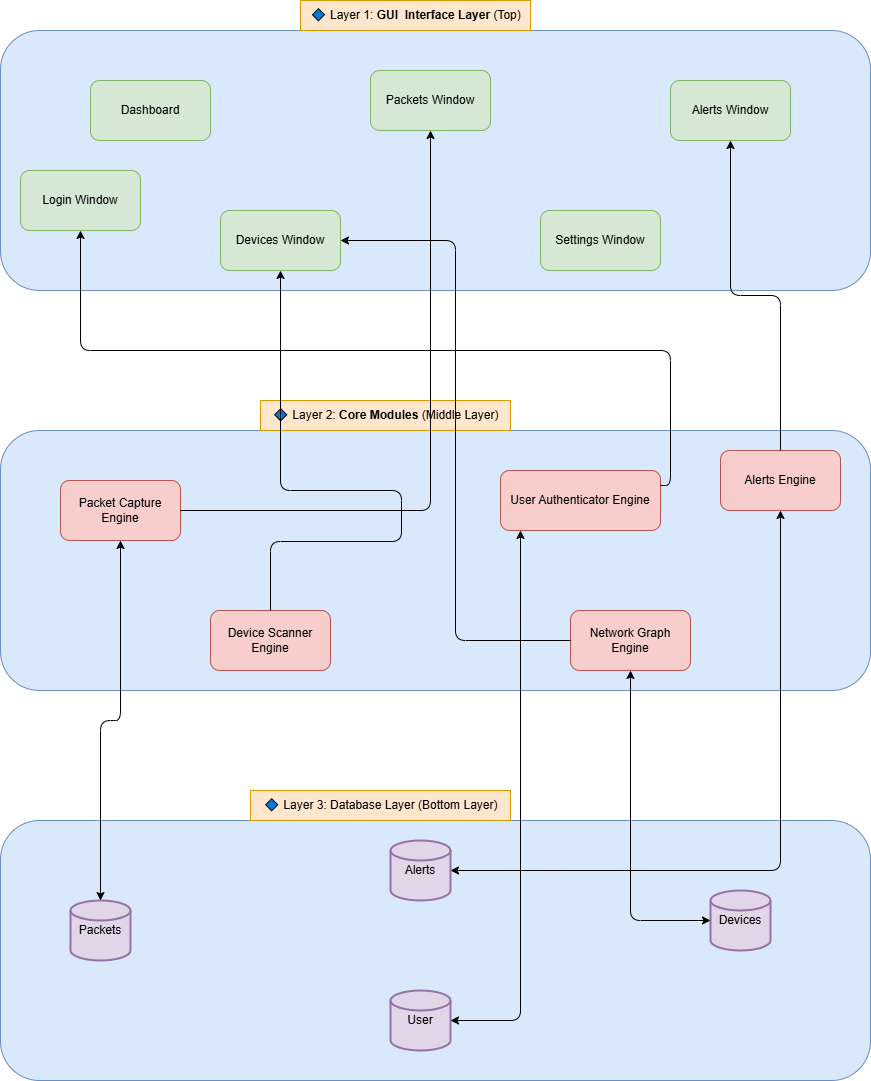

The diagram above was exported from draw.io. Its source (the exported page's mxGraphModel, read from the mxfile embedded in the PNG):
<mxGraphModel dx="2040" dy="1130" grid="0" gridSize="10" guides="1" tooltips="1" connect="1" arrows="1" fold="1" page="1" pageScale="1" pageWidth="1169" pageHeight="827" background="none" math="0" shadow="0">
  <root>
    <mxCell id="0" />
    <mxCell id="1" parent="0" />
    <mxCell id="o0MYnrkL_pWOXWDHV2KN-1" value="" style="rounded=1;whiteSpace=wrap;html=1;fillColor=#dae8fc;strokeColor=#6c8ebf;" vertex="1" parent="1">
      <mxGeometry x="210" y="80" width="870" height="260" as="geometry" />
    </mxCell>
    <mxCell id="o0MYnrkL_pWOXWDHV2KN-2" value="Dashboard" style="rounded=1;whiteSpace=wrap;html=1;fillColor=#d5e8d4;strokeColor=#82b366;" vertex="1" parent="1">
      <mxGeometry x="300" y="130" width="120" height="60" as="geometry" />
    </mxCell>
    <mxCell id="o0MYnrkL_pWOXWDHV2KN-3" value="Packets Window" style="rounded=1;whiteSpace=wrap;html=1;fillColor=#d5e8d4;strokeColor=#82b366;" vertex="1" parent="1">
      <mxGeometry x="580" y="120" width="120" height="60" as="geometry" />
    </mxCell>
    <mxCell id="o0MYnrkL_pWOXWDHV2KN-4" value="Alerts Window" style="rounded=1;whiteSpace=wrap;html=1;fillColor=#d5e8d4;strokeColor=#82b366;" vertex="1" parent="1">
      <mxGeometry x="880" y="130" width="120" height="60" as="geometry" />
    </mxCell>
    <mxCell id="o0MYnrkL_pWOXWDHV2KN-6" value="Devices Window" style="rounded=1;whiteSpace=wrap;html=1;fillColor=#d5e8d4;strokeColor=#82b366;" vertex="1" parent="1">
      <mxGeometry x="430" y="260" width="120" height="60" as="geometry" />
    </mxCell>
    <mxCell id="o0MYnrkL_pWOXWDHV2KN-7" value="Settings Window" style="rounded=1;whiteSpace=wrap;html=1;fillColor=#d5e8d4;strokeColor=#82b366;" vertex="1" parent="1">
      <mxGeometry x="750" y="260" width="120" height="60" as="geometry" />
    </mxCell>
    <mxCell id="o0MYnrkL_pWOXWDHV2KN-8" value="🔷 Layer 1: &lt;strong data-end=&quot;481&quot; data-start=&quot;468&quot;&gt;GUI&amp;nbsp; Interface Layer&lt;/strong&gt; (Top)" style="text;html=1;align=center;verticalAlign=middle;resizable=0;points=[];autosize=1;strokeColor=#d79b00;fillColor=#ffe6cc;" vertex="1" parent="1">
      <mxGeometry x="510" y="50" width="230" height="30" as="geometry" />
    </mxCell>
    <mxCell id="o0MYnrkL_pWOXWDHV2KN-9" value="" style="rounded=1;whiteSpace=wrap;html=1;fillColor=#dae8fc;strokeColor=#6c8ebf;" vertex="1" parent="1">
      <mxGeometry x="210" y="480" width="870" height="260" as="geometry" />
    </mxCell>
    <mxCell id="o0MYnrkL_pWOXWDHV2KN-10" value="Packet Capture Engine" style="rounded=1;whiteSpace=wrap;html=1;fillColor=#f8cecc;strokeColor=#b85450;" vertex="1" parent="1">
      <mxGeometry x="270" y="530" width="120" height="60" as="geometry" />
    </mxCell>
    <mxCell id="o0MYnrkL_pWOXWDHV2KN-11" value="🔷 Layer 2: &lt;strong data-end=&quot;727&quot; data-start=&quot;711&quot;&gt;Core Modules&lt;/strong&gt; (Middle Layer)" style="text;html=1;align=center;verticalAlign=middle;resizable=0;points=[];autosize=1;strokeColor=#d79b00;fillColor=#ffe6cc;" vertex="1" parent="1">
      <mxGeometry x="470" y="450" width="250" height="30" as="geometry" />
    </mxCell>
    <mxCell id="o0MYnrkL_pWOXWDHV2KN-12" value="Alerts Engine" style="rounded=1;whiteSpace=wrap;html=1;fillColor=#f8cecc;strokeColor=#b85450;" vertex="1" parent="1">
      <mxGeometry x="930" y="500" width="120" height="60" as="geometry" />
    </mxCell>
    <mxCell id="o0MYnrkL_pWOXWDHV2KN-13" value="Network Graph Engine" style="rounded=1;whiteSpace=wrap;html=1;fillColor=#f8cecc;strokeColor=#b85450;" vertex="1" parent="1">
      <mxGeometry x="780" y="660" width="120" height="60" as="geometry" />
    </mxCell>
    <mxCell id="o0MYnrkL_pWOXWDHV2KN-14" value="Device Scanner Engine" style="rounded=1;whiteSpace=wrap;html=1;fillColor=#f8cecc;strokeColor=#b85450;" vertex="1" parent="1">
      <mxGeometry x="420" y="660" width="120" height="60" as="geometry" />
    </mxCell>
    <mxCell id="o0MYnrkL_pWOXWDHV2KN-17" value="" style="rounded=1;whiteSpace=wrap;html=1;fillColor=#dae8fc;strokeColor=#6c8ebf;" vertex="1" parent="1">
      <mxGeometry x="210" y="870" width="870" height="260" as="geometry" />
    </mxCell>
    <mxCell id="o0MYnrkL_pWOXWDHV2KN-18" value="🔷 Layer 3: Database Layer (Bottom Layer)" style="text;html=1;align=center;verticalAlign=middle;resizable=0;points=[];autosize=1;strokeColor=#d79b00;fillColor=#ffe6cc;" vertex="1" parent="1">
      <mxGeometry x="460" y="840" width="260" height="30" as="geometry" />
    </mxCell>
    <mxCell id="o0MYnrkL_pWOXWDHV2KN-19" value="Packets" style="strokeWidth=2;html=1;shape=mxgraph.flowchart.database;whiteSpace=wrap;fillColor=#e1d5e7;strokeColor=#9673a6;" vertex="1" parent="1">
      <mxGeometry x="280" y="950" width="60" height="60" as="geometry" />
    </mxCell>
    <mxCell id="o0MYnrkL_pWOXWDHV2KN-20" value="Alerts" style="strokeWidth=2;html=1;shape=mxgraph.flowchart.database;whiteSpace=wrap;fillColor=#e1d5e7;strokeColor=#9673a6;" vertex="1" parent="1">
      <mxGeometry x="600" y="890" width="60" height="60" as="geometry" />
    </mxCell>
    <mxCell id="o0MYnrkL_pWOXWDHV2KN-21" value="Devices" style="strokeWidth=2;html=1;shape=mxgraph.flowchart.database;whiteSpace=wrap;fillColor=#e1d5e7;strokeColor=#9673a6;" vertex="1" parent="1">
      <mxGeometry x="920" y="940" width="60" height="60" as="geometry" />
    </mxCell>
    <mxCell id="o0MYnrkL_pWOXWDHV2KN-22" value="User" style="strokeWidth=2;html=1;shape=mxgraph.flowchart.database;whiteSpace=wrap;fillColor=#e1d5e7;strokeColor=#9673a6;" vertex="1" parent="1">
      <mxGeometry x="600" y="1040" width="60" height="60" as="geometry" />
    </mxCell>
    <mxCell id="o0MYnrkL_pWOXWDHV2KN-28" value="" style="endArrow=classic;html=1;rounded=1;edgeStyle=orthogonalEdgeStyle;curved=0;" edge="1" parent="1" source="o0MYnrkL_pWOXWDHV2KN-10" target="o0MYnrkL_pWOXWDHV2KN-3">
      <mxGeometry width="50" height="50" relative="1" as="geometry">
        <mxPoint x="560" y="590" as="sourcePoint" />
        <mxPoint x="610" y="540" as="targetPoint" />
      </mxGeometry>
    </mxCell>
    <mxCell id="o0MYnrkL_pWOXWDHV2KN-29" value="" style="endArrow=classic;html=1;rounded=1;edgeStyle=orthogonalEdgeStyle;curved=0;" edge="1" parent="1" source="o0MYnrkL_pWOXWDHV2KN-14" target="o0MYnrkL_pWOXWDHV2KN-6">
      <mxGeometry width="50" height="50" relative="1" as="geometry">
        <mxPoint x="560" y="590" as="sourcePoint" />
        <mxPoint x="610" y="540" as="targetPoint" />
        <Array as="points">
          <mxPoint x="480" y="591" />
          <mxPoint x="611" y="591" />
          <mxPoint x="611" y="540" />
          <mxPoint x="490" y="540" />
        </Array>
      </mxGeometry>
    </mxCell>
    <mxCell id="o0MYnrkL_pWOXWDHV2KN-31" value="" style="endArrow=classic;html=1;rounded=1;edgeStyle=orthogonalEdgeStyle;curved=0;entryX=0.5;entryY=1;entryDx=0;entryDy=0;exitX=0.5;exitY=0;exitDx=0;exitDy=0;" edge="1" parent="1" source="o0MYnrkL_pWOXWDHV2KN-12" target="o0MYnrkL_pWOXWDHV2KN-4">
      <mxGeometry width="50" height="50" relative="1" as="geometry">
        <mxPoint x="950" y="430" as="sourcePoint" />
        <mxPoint x="1000" y="380" as="targetPoint" />
      </mxGeometry>
    </mxCell>
    <mxCell id="o0MYnrkL_pWOXWDHV2KN-33" value="" style="endArrow=classic;html=1;rounded=1;edgeStyle=orthogonalEdgeStyle;curved=0;entryX=1;entryY=0.5;entryDx=0;entryDy=0;" edge="1" parent="1" source="o0MYnrkL_pWOXWDHV2KN-13" target="o0MYnrkL_pWOXWDHV2KN-6">
      <mxGeometry width="50" height="50" relative="1" as="geometry">
        <mxPoint x="790" y="560" as="sourcePoint" />
        <mxPoint x="840" y="510" as="targetPoint" />
      </mxGeometry>
    </mxCell>
    <mxCell id="o0MYnrkL_pWOXWDHV2KN-35" value="" style="endArrow=classic;startArrow=classic;html=1;rounded=1;edgeStyle=orthogonalEdgeStyle;curved=0;exitX=0.5;exitY=0;exitDx=0;exitDy=0;exitPerimeter=0;" edge="1" parent="1" source="o0MYnrkL_pWOXWDHV2KN-19" target="o0MYnrkL_pWOXWDHV2KN-10">
      <mxGeometry width="50" height="50" relative="1" as="geometry">
        <mxPoint x="300" y="840" as="sourcePoint" />
        <mxPoint x="350" y="790" as="targetPoint" />
      </mxGeometry>
    </mxCell>
    <mxCell id="o0MYnrkL_pWOXWDHV2KN-36" value="" style="endArrow=classic;startArrow=classic;html=1;rounded=1;edgeStyle=orthogonalEdgeStyle;curved=0;" edge="1" parent="1" source="o0MYnrkL_pWOXWDHV2KN-20" target="o0MYnrkL_pWOXWDHV2KN-12">
      <mxGeometry width="50" height="50" relative="1" as="geometry">
        <mxPoint x="660" y="820" as="sourcePoint" />
        <mxPoint x="710" y="770" as="targetPoint" />
      </mxGeometry>
    </mxCell>
    <mxCell id="o0MYnrkL_pWOXWDHV2KN-37" value="" style="endArrow=classic;startArrow=classic;html=1;rounded=1;edgeStyle=orthogonalEdgeStyle;curved=0;" edge="1" parent="1" source="o0MYnrkL_pWOXWDHV2KN-21" target="o0MYnrkL_pWOXWDHV2KN-13">
      <mxGeometry width="50" height="50" relative="1" as="geometry">
        <mxPoint x="840" y="820" as="sourcePoint" />
        <mxPoint x="890" y="770" as="targetPoint" />
      </mxGeometry>
    </mxCell>
    <mxCell id="o0MYnrkL_pWOXWDHV2KN-38" value="User Authenticator Engine" style="rounded=1;whiteSpace=wrap;html=1;fillColor=#f8cecc;strokeColor=#b85450;" vertex="1" parent="1">
      <mxGeometry x="710" y="520" width="160" height="60" as="geometry" />
    </mxCell>
    <mxCell id="o0MYnrkL_pWOXWDHV2KN-39" value="Login Window" style="rounded=1;whiteSpace=wrap;html=1;fillColor=#d5e8d4;strokeColor=#82b366;" vertex="1" parent="1">
      <mxGeometry x="230" y="220" width="120" height="60" as="geometry" />
    </mxCell>
    <mxCell id="o0MYnrkL_pWOXWDHV2KN-40" value="" style="endArrow=classic;html=1;rounded=1;edgeStyle=orthogonalEdgeStyle;curved=0;exitX=1;exitY=0.25;exitDx=0;exitDy=0;" edge="1" parent="1" source="o0MYnrkL_pWOXWDHV2KN-38" target="o0MYnrkL_pWOXWDHV2KN-39">
      <mxGeometry width="50" height="50" relative="1" as="geometry">
        <mxPoint x="370" y="450" as="sourcePoint" />
        <mxPoint x="420" y="400" as="targetPoint" />
      </mxGeometry>
    </mxCell>
    <mxCell id="o0MYnrkL_pWOXWDHV2KN-41" value="" style="endArrow=classic;startArrow=classic;html=1;rounded=1;edgeStyle=orthogonalEdgeStyle;curved=0;entryX=0.125;entryY=1;entryDx=0;entryDy=0;entryPerimeter=0;" edge="1" parent="1" source="o0MYnrkL_pWOXWDHV2KN-22" target="o0MYnrkL_pWOXWDHV2KN-38">
      <mxGeometry width="50" height="50" relative="1" as="geometry">
        <mxPoint x="650" y="800" as="sourcePoint" />
        <mxPoint x="700" y="750" as="targetPoint" />
      </mxGeometry>
    </mxCell>
  </root>
</mxGraphModel>